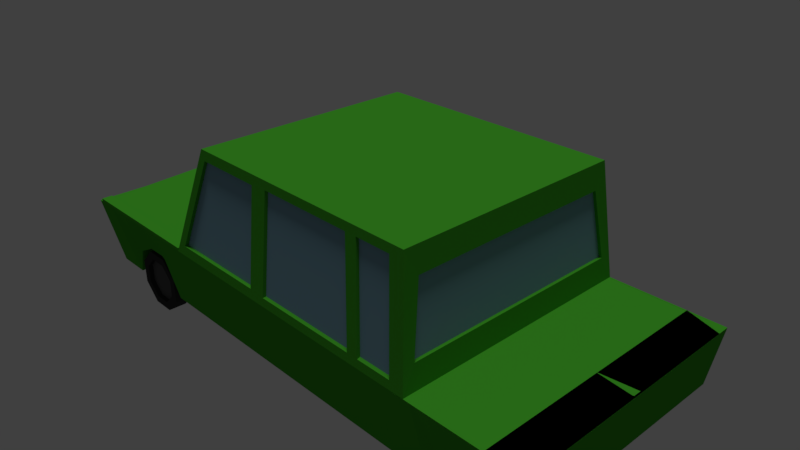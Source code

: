 # Source: greenobstaclecar.blend  (saved by Blender 2.79.0; exported with 4.5.12 LTS)
import bpy
from mathutils import Matrix  # noqa: F401  (used for matrix-valued properties, if any)

bpy.ops.wm.read_factory_settings(use_empty=True)
scene = bpy.context.scene
scene.name = 'Scene'

# ---- collections
col_collection_1 = bpy.data.collections.new('Collection 1'); scene.collection.children.link(col_collection_1)

# ---- materials (node trees are filled in below, after node groups)
mat_greengloss = bpy.data.materials.new('greengloss')
mat_greengloss.alpha_threshold = 0.0
mat_greengloss.diffuse_color = (0.05613, 0.3763, 0.02416, 1.0)
mat_greengloss.roughness = 0.5
mat_metal = bpy.data.materials.new('metal')
mat_metal.alpha_threshold = 0.0
mat_metal.diffuse_color = (0.09531, 0.09531, 0.09531, 1.0)
mat_metal.roughness = 0.5
mat_carwindowshader = bpy.data.materials.new('carwindowshader')
mat_carwindowshader.alpha_threshold = 0.0
mat_carwindowshader.diffuse_color = (0.2051, 0.3712, 0.4564, 1.0)
mat_carwindowshader.roughness = 0.5
mat_lights = bpy.data.materials.new('lights')
mat_lights.alpha_threshold = 0.0
mat_lights.diffuse_color = (0.42, 0.3649, 0.0, 1.0)
mat_lights.roughness = 0.5
mat_tire = bpy.data.materials.new('tire')
mat_tire.alpha_threshold = 0.0
mat_tire.diffuse_color = (0.04231, 0.04231, 0.04231, 1.0)
mat_tire.roughness = 0.5

# ---- material node trees
mat_greengloss.use_nodes = True; mat_greengloss.node_tree.nodes.clear()
_N = mat_greengloss.node_tree.nodes; _L = mat_greengloss.node_tree.links
n0 = _N.new('ShaderNodeOutputMaterial'); n0.name = 'Material Output'; n0.location = (300, 300)
n1 = _N.new('ShaderNodeBsdfDiffuse'); n1.name = 'Diffuse BSDF'; n1.location = (10, 300)
n1.inputs[0].default_value = (0.05686, 0.3757, 0.02367, 1.0)
_L.new(n1.outputs[0], n0.inputs[0])
n0.is_active_output = True
mat_metal.use_nodes = True; mat_metal.node_tree.nodes.clear()
_N = mat_metal.node_tree.nodes; _L = mat_metal.node_tree.links
n0 = _N.new('ShaderNodeOutputMaterial'); n0.name = 'Material Output'; n0.location = (300, 300)
n1 = _N.new('ShaderNodeBsdfDiffuse'); n1.name = 'Diffuse BSDF'; n1.location = (10, 300)
n1.inputs[0].default_value = (0.09463, 0.09463, 0.09463, 1.0)
_L.new(n1.outputs[0], n0.inputs[0])
n0.is_active_output = True
mat_carwindowshader.use_nodes = True; mat_carwindowshader.node_tree.nodes.clear()
_N = mat_carwindowshader.node_tree.nodes; _L = mat_carwindowshader.node_tree.links
n0 = _N.new('ShaderNodeOutputMaterial'); n0.name = 'Material Output'; n0.location = (300, 300)
n1 = _N.new('ShaderNodeBsdfDiffuse'); n1.name = 'Diffuse BSDF'; n1.location = (10, 300)
n1.inputs[0].default_value = (0.2041, 0.3706, 0.4575, 1.0)
_L.new(n1.outputs[0], n0.inputs[0])
n0.is_active_output = True
mat_lights.use_nodes = True; mat_lights.node_tree.nodes.clear()
_N = mat_lights.node_tree.nodes; _L = mat_lights.node_tree.links
n0 = _N.new('ShaderNodeOutputMaterial'); n0.name = 'Material Output'; n0.location = (300, 300)
n1 = _N.new('ShaderNodeBsdfDiffuse'); n1.name = 'Diffuse BSDF'; n1.location = (10, 300)
n1.inputs[0].default_value = (0.4179, 0.3663, 0.0, 1.0)
_L.new(n1.outputs[0], n0.inputs[0])
n0.is_active_output = True
mat_tire.use_nodes = True; mat_tire.node_tree.nodes.clear()
_N = mat_tire.node_tree.nodes; _L = mat_tire.node_tree.links
n0 = _N.new('ShaderNodeOutputMaterial'); n0.name = 'Material Output'; n0.location = (300, 300)
n1 = _N.new('ShaderNodeBsdfDiffuse'); n1.name = 'Diffuse BSDF'; n1.location = (10, 300)
n1.inputs[0].default_value = (0.04203, 0.04203, 0.04203, 1.0)
_L.new(n1.outputs[0], n0.inputs[0])
n0.is_active_output = True

# ---- world
world_world = bpy.data.worlds.new('World'); scene.world = world_world
world_world.color = (0.05088, 0.05088, 0.05088)
world_world.use_sun_shadow = False
world_world.sun_shadow_jitter_overblur = 0.0
world_world.cycles.sampling_method = 'MANUAL'

# ---- cameras
cam_camera = bpy.data.cameras.new('Camera')
cam_camera.clip_end = 100.0
cam_camera.lens = 35.0
cam_camera.sensor_width = 32.0
cam_camera.sensor_height = 18.0
cam_camera.ortho_scale = 7.314
cam_camera.dof.focus_distance = 0.0

# ---- lights
light_sun = bpy.data.lights.new('Sun', 'SUN')
light_sun.transmission_factor = 0.0
light_sun.angle = 0.1993
light_sun.energy = 1.0
light_sun.shadow_buffer_clip_start = 0.5
light_sun.shadow_soft_size = 0.1
light_sun.shadow_cascade_max_distance = 1000.0

# ---- meshes
me_cube_001 = bpy.data.meshes.new('Cube.001')
me_cube_001.from_pydata([(-1.0, -0.8774, -1.356), (-0.6644, -0.91, 2.044), (-1.0, 0.8774, -1.356), (-0.6644, 0.91, 2.044), (1.0, -0.8774, -1.356), (0.91, -0.91, 2.044), (1.0, 0.8774, -1.356), (0.91, 0.91, 2.044), (-1.0, 0.0, -1.356), (-1.0, -1.0, 0.0), (-0.6644, 0.0, 2.044), (-1.0, 1.0, 0.0), (0.0, 0.8774, -1.356), (0.0, 0.91, 2.044), (1.0, 1.0, 0.0), (1.0, 0.0, -1.356), (0.91, 0.0, 2.044), (1.0, -1.0, 0.0), (0.0, -0.8774, -1.356), (0.0, -0.91, 2.044), (0.0, 0.0, 2.044), (0.0, 0.0, -1.356), (0.0, -1.0, 0.0), (1.324, 1.0, 0.0), (0.0, 1.0, 0.0), (-1.0, 0.0, 0.0), (-2.157, 0.0, -1.356), (-2.157, -0.8774, -1.356), (-2.202, 1.0, 0.0), (-2.157, 0.8774, -1.356), (-2.202, -1.0, 0.0), (-2.202, 0.0, 0.0), (1.0, 1.0, 0.0), (1.0, 0.8774, -1.356), (1.0, 0.0, -1.356), (0.91, 0.0, 2.044), (0.91, -0.91, 2.044), (1.0, -1.0, 0.0), (1.0, -0.8774, -1.356), (0.91, 0.91, 2.044), (2.298, 1.0, 0.0), (1.324, 0.8774, -1.356), (1.324, 0.0, -1.356), (1.234, 0.0, 2.044), (1.234, -0.91, 2.044), (1.324, -1.0, 0.0), (1.324, -0.8774, -1.356), (1.234, 0.91, 2.044), (1.324, 0.0, 0.0), (2.265, 0.8774, -0.9174), (2.265, -2.538e-08, -0.9174), (2.298, -1.0, 0.0), (2.265, -0.8774, -0.9174), (2.012, 0.0, 0.0), (1.324, 0.0, 0.0), (1.324, -1.0, 0.0), (1.324, 1.0, 0.0), (2.012, 1.0, 0.0), (2.012, 0.0, 0.0), (2.012, -1.0, 0.0), (1.324, 0.0, 0.0), (1.324, -0.8995, 0.0), (1.324, 0.8995, 0.0), (2.298, 0.8995, 0.0), (2.298, 0.0, 0.0), (2.298, -0.8995, 0.0), (-1.0, 0.0, 0.09833), (-1.0, 0.9123, 0.0), (-1.0, -0.9123, 0.0), (-2.202, 0.0, 0.09833), (-2.202, 0.9123, 0.0), (-2.202, -0.9123, 0.0), (-2.202, -1.0, 0.05916), (-1.0, -1.0, 0.05916), (-1.0, 1.0, 0.05916), (-2.202, 1.0, 0.05916), (-2.202, -0.9123, 0.05916), (-1.0, -0.9123, 0.05916), (-1.0, 0.9123, 0.05916), (-2.202, 0.9123, 0.05916), (-2.193, 0.0, -1.356), (-2.193, -0.8774, -1.356), (-2.238, 1.0, 0.0), (-2.193, 0.8774, -1.356), (-2.238, -1.0, 0.0), (-2.238, 0.0, 0.0), (-2.193, 0.0, -1.244), (-2.193, -0.8348, -1.244), (-2.238, 0.9515, -0.1119), (-2.193, 0.8348, -1.244), (-2.238, -0.9515, -0.1119), (-2.238, 0.0, -0.1119), (-2.03, -1.0, 0.0), (-1.859, -1.0, 0.0), (-1.687, -1.0, 0.0), (-1.515, -1.0, 0.0), (-1.343, -1.0, 0.0), (-1.172, -1.0, 0.0), (-1.293, 0.0, -1.356), (-1.343, 0.0, -0.8785), (-1.515, 0.0, -0.6762), (-1.687, 0.0, -0.6762), (-1.859, 0.0, -0.8785), (-1.909, 0.0, -1.356), (-1.909, 0.8774, -1.356), (-1.859, 0.8774, -0.8785), (-1.687, 0.8774, -0.6762), (-1.515, 0.8774, -0.6762), (-1.343, 0.8774, -0.8785), (-1.293, 0.8774, -1.356), (-1.909, -0.8774, -1.356), (-1.859, -0.8774, -0.8785), (-1.687, -0.8774, -0.6762), (-1.515, -0.8774, -0.6762), (-1.343, -0.8774, -0.8785), (-1.293, -0.8774, -1.356), (-1.172, 1.0, 0.0), (-1.343, 1.0, 0.0), (-1.515, 1.0, 0.0), (-1.687, 1.0, 0.0), (-1.859, 1.0, 0.0), (-2.03, 1.0, 0.0), (-2.03, -0.9123, 0.0), (-1.859, -0.9123, 0.0), (-1.687, -0.9123, 0.0), (-1.515, -0.9123, 0.0), (-1.343, -0.9123, 0.0), (-1.172, -0.9123, 0.0), (-1.172, 0.9123, 0.0), (-1.343, 0.9123, 0.0), (-1.515, 0.9123, 0.0), (-1.687, 0.9123, 0.0), (-1.859, 0.9123, 0.0), (-2.03, 0.9123, 0.0), (-2.03, -1.0, 0.05916), (-1.859, -1.0, 0.05916), (-1.687, -1.0, 0.05916), (-1.515, -1.0, 0.05916), (-1.343, -1.0, 0.05916), (-1.172, -1.0, 0.05916), (-1.172, 1.0, 0.05916), (-1.343, 1.0, 0.05916), (-1.515, 1.0, 0.05916), (-1.687, 1.0, 0.05916), (-1.859, 1.0, 0.05916), (-2.03, 1.0, 0.05916), (-2.03, -0.9123, 0.05916), (-1.859, -0.9123, 0.05916), (-1.687, -0.9123, 0.05916), (-1.515, -0.9123, 0.05916), (-1.343, -0.9123, 0.05916), (-1.172, -0.9123, 0.05916), (-1.172, 0.9123, 0.05916), (-1.343, 0.9123, 0.05916), (-1.515, 0.9123, 0.05916), (-1.687, 0.9123, 0.05916), (-1.859, 0.9123, 0.05916), (-2.03, 0.9123, 0.05916), (-2.193, 0.0, -1.244), (-2.193, -0.8348, -1.244), (-2.238, 0.9515, -0.1119), (-2.193, 0.8348, -1.244), (-2.238, -0.9515, -0.1119), (-2.238, 0.0, -0.1119), (-2.197, 0.0, -1.159), (-2.197, -0.7099, -1.159), (-2.235, 0.8091, -0.1966), (-2.197, 0.7099, -1.159), (-2.235, -0.8091, -0.1966), (-2.235, 0.0, -0.1966), (-2.216, 2.921e-14, -1.163), (-2.216, -0.7099, -1.163), (-2.254, 0.8091, -0.2008), (-2.216, 0.7099, -1.163), (-2.254, -0.8091, -0.2008), (-2.254, 2.921e-14, -0.2008), (-0.9826, -0.8721, 0.06518), (-0.6899, -0.7936, 1.848), (-0.6899, 4.39e-09, 1.848), (-0.6899, 0.7936, 1.848), (-0.9826, 0.8721, 0.06518), (-0.9826, 4.39e-09, 0.06518), (-0.07074, 0.9923, 0.1738), (-0.07073, -0.9923, 0.1737), (-0.07074, 0.9176, 1.871), (-0.9007, 0.9923, 0.1738), (-0.6222, 0.9176, 1.871), (-0.07073, -0.9176, 1.871), (-0.6222, -0.9176, 1.871), (-0.9008, -0.9923, 0.1737), (-0.6644, -0.91, 2.044), (-0.6644, 0.91, 2.044), (-1.0, -1.0, 0.0), (0.0, -1.0, 0.0), (0.0, -0.91, 2.044), (-1.0, 1.0, 0.0), (0.0, 1.0, 0.0), (0.0, 0.91, 2.044), (0.0, 1.0, 0.0), (0.0, -1.0, 0.0), (0.0, 0.91, 2.044), (-1.0, 1.0, 0.0), (-0.6644, 0.91, 2.044), (0.0, -0.91, 2.044), (-0.6644, -0.91, 2.044), (-1.0, -1.0, 0.0), (-0.9008, -0.964, 0.1737), (-0.6222, -0.8914, 1.871), (-0.07073, -0.8914, 1.871), (-0.6222, 0.8914, 1.871), (-0.9007, 0.964, 0.1738), (-0.07074, 0.8914, 1.871), (-0.07073, -0.964, 0.1737), (-0.07074, 0.964, 0.1738), (0.8467, -0.9165, 1.895), (0.9236, -0.9934, 0.1494), (0.0698, -0.9165, 1.895), (0.0698, -0.9934, 0.1494), (0.07167, 0.9167, 1.891), (0.845, 0.9167, 1.891), (0.9216, 0.9932, 0.1534), (0.07167, 0.9932, 0.1534), (0.8388, -0.8968, 1.876), (0.914, -0.972, 0.1683), (0.07859, -0.8968, 1.876), (0.07859, -0.972, 0.1683), (0.08043, 0.8969, 1.872), (0.8371, 0.8969, 1.872), (0.912, 0.9718, 0.1722), (0.08043, 0.9718, 0.1722), (-0.9826, -0.8721, 0.06518), (-0.6899, -0.7936, 1.848), (-0.6899, 4.39e-09, 1.848), (-0.6899, 0.7936, 1.848), (-0.9826, 0.8721, 0.06518), (-0.9826, 4.39e-09, 0.06518), (-0.9544, -0.8721, 0.04023), (-0.6617, -0.7936, 1.823), (-0.6617, 4.389e-09, 1.823), (-0.6617, 0.7936, 1.823), (-0.9544, 0.8721, 0.04023), (-0.9544, 4.389e-09, 0.04023), (0.9394, 0.9164, 1.899), (1.017, 0.9936, 0.1455), (1.295, 0.9936, 0.1455), (1.218, 0.9164, 1.899), (0.9399, -0.9165, 1.897), (1.017, -0.9935, 0.1479), (1.217, -0.9165, 1.897), (1.294, -0.9935, 0.1479), (0.9434, 0.8959, 1.879), (1.019, 0.9714, 0.1651), (1.291, 0.9714, 0.1651), (1.215, 0.8959, 1.879), (0.9439, -0.896, 1.877), (1.019, -0.9713, 0.1675), (1.215, -0.896, 1.877), (1.29, -0.9713, 0.1675), (1.323, 0.0, 2.044), (1.323, -0.91, 2.044), (1.323, 0.91, 2.044), (1.413, 1.0, 0.0), (1.413, -1.0, 0.0), (1.413, 0.0, 0.0), (1.341, -2.386e-10, 1.614), (1.341, -0.8124, 1.614), (1.341, 0.8124, 1.614), (1.395, 0.8928, 0.4308), (1.395, -0.8928, 0.4308), (1.395, 2.386e-10, 0.4308), (1.318, -2.386e-10, 1.614), (1.318, -0.8124, 1.614), (1.318, 0.8124, 1.614), (1.372, 0.8928, 0.4308), (1.372, -0.8928, 0.4308), (1.372, 2.386e-10, 0.4308), (-2.269, -0.8373, -0.09162), (-2.229, -0.8373, -0.09162), (-2.229, 0.9513, -0.1902), (-2.269, 0.9513, -0.1902), (-2.229, 0.9056, -0.04432), (-2.269, 0.9056, -0.04432), (-2.229, 0.8317, -0.1001), (-2.269, 0.8317, -0.1001), (-2.229, 0.8317, -0.2804), (-2.269, 0.8317, -0.2804), (-2.229, 0.9056, -0.3362), (-2.269, 0.9056, -0.3362), (-2.229, -0.9127, -0.04798), (-2.269, -0.9127, -0.04798), (-2.229, -0.9539, -0.201), (-2.269, -0.9539, -0.201), (-2.229, -0.9039, -0.3391), (-2.269, -0.9039, -0.3391), (-2.229, -0.8319, -0.2716), (-2.269, -0.8319, -0.2716), (2.159, 1.0, 0.0), (2.02, 1.0, 0.0), (1.881, 1.0, 0.0), (1.742, 1.0, 0.0), (1.603, 1.0, 0.0), (1.463, 1.0, 0.0), (2.116, 0.8774, -1.356), (2.043, 0.8774, -0.87), (1.881, 0.8774, -0.6508), (1.742, 0.8774, -0.6508), (1.579, 0.8774, -0.87), (1.506, 0.8774, -1.356), (1.506, 0.0, -1.356), (1.579, 0.0, -0.87), (1.742, 0.0, -0.6508), (1.881, 0.0, -0.6508), (2.043, 0.0, -0.87), (2.116, 0.0, -1.356), (2.116, -0.8774, -1.356), (2.043, -0.8774, -0.87), (1.881, -0.8774, -0.6508), (1.742, -0.8774, -0.6508), (1.579, -0.8774, -0.87), (1.506, -0.8774, -1.356), (2.159, -1.0, 0.0), (2.02, -1.0, 0.0), (1.881, -1.0, 0.0), (1.742, -1.0, 0.0), (1.603, -1.0, 0.0), (1.463, -1.0, 0.0), (1.422, 1.0, 0.0), (1.521, 1.0, 0.0), (1.619, 1.0, 0.0), (1.717, 1.0, 0.0), (1.815, 1.0, 0.0), (1.913, 1.0, 0.0), (1.913, -1.0, 0.0), (1.815, -1.0, 0.0), (1.717, -1.0, 0.0), (1.619, -1.0, 0.0), (1.521, -1.0, 0.0), (1.422, -1.0, 0.0), (1.463, 0.8995, 0.0), (1.603, 0.8995, 0.0), (1.742, 0.8995, 0.0), (1.881, 0.8995, 0.0), (2.02, 0.8995, 0.0), (2.159, 0.8995, 0.0), (2.159, -0.8995, 0.0), (2.02, -0.8995, 0.0), (1.881, -0.8995, 0.0), (1.742, -0.8995, 0.0), (1.603, -0.8995, 0.0), (1.463, -0.8995, 0.0), (-1.509, -0.7313, -0.7496), (-1.509, -0.8818, -0.7496), (-1.371, -0.7313, -1.071), (-1.371, -0.8818, -1.071), (-1.371, -0.7313, -1.525), (-1.371, -0.8818, -1.525), (-1.509, -0.7313, -1.846), (-1.509, -0.8818, -1.846), (-1.705, -0.7313, -1.845), (-1.705, -0.8818, -1.845), (-1.843, -0.7313, -1.524), (-1.843, -0.8818, -1.524), (-1.843, -0.7313, -1.07), (-1.843, -0.8818, -1.07), (-1.704, -0.7313, -0.7491), (-1.704, -0.8818, -0.7491), (-1.434, -0.8818, -1.132), (-1.535, -0.8818, -0.8969), (-1.434, -0.8818, -1.464), (-1.536, -0.8818, -1.698), (-1.678, -0.8818, -1.698), (-1.779, -0.8818, -1.463), (-1.779, -0.8818, -1.131), (-1.678, -0.8818, -0.8966), (-1.434, -0.8818, -1.132), (-1.535, -0.8818, -0.8969), (-1.434, -0.8818, -1.464), (-1.536, -0.8818, -1.698), (-1.678, -0.8818, -1.698), (-1.779, -0.8818, -1.463), (-1.779, -0.8818, -1.131), (-1.678, -0.8818, -0.8966), (-1.434, -0.8436, -1.132), (-1.535, -0.8436, -0.8969), (-1.434, -0.8436, -1.464), (-1.536, -0.8436, -1.698), (-1.678, -0.8436, -1.698), (-1.779, -0.8436, -1.463), (-1.779, -0.8436, -1.131), (-1.678, -0.8436, -0.8966), (1.914, -0.7313, -0.7496), (1.914, -0.8818, -0.7496), (2.053, -0.7313, -1.071), (2.053, -0.8818, -1.071), (2.052, -0.7313, -1.525), (2.052, -0.8818, -1.525), (1.914, -0.7313, -1.846), (1.914, -0.8818, -1.846), (1.718, -0.7313, -1.845), (1.718, -0.8818, -1.845), (1.58, -0.7313, -1.524), (1.58, -0.8818, -1.524), (1.58, -0.7313, -1.07), (1.58, -0.8818, -1.07), (1.719, -0.7313, -0.7491), (1.719, -0.8818, -0.7491), (1.989, -0.8818, -1.132), (1.888, -0.8818, -0.8969), (1.989, -0.8818, -1.464), (1.888, -0.8818, -1.698), (1.745, -0.8818, -1.698), (1.644, -0.8818, -1.463), (1.644, -0.8818, -1.131), (1.745, -0.8818, -0.8966), (1.989, -0.8818, -1.132), (1.888, -0.8818, -0.8969), (1.989, -0.8818, -1.464), (1.888, -0.8818, -1.698), (1.745, -0.8818, -1.698), (1.644, -0.8818, -1.463), (1.644, -0.8818, -1.131), (1.745, -0.8818, -0.8966), (1.989, -0.8436, -1.132), (1.888, -0.8436, -0.8969), (1.989, -0.8436, -1.464), (1.888, -0.8436, -1.698), (1.745, -0.8436, -1.698), (1.644, -0.8436, -1.463), (1.644, -0.8436, -1.131), (1.745, -0.8436, -0.8966), (-1.523, 0.8321, -0.8966), (-1.422, 0.8321, -1.131), (-1.421, 0.8321, -1.463), (-1.522, 0.8321, -1.698), (-1.665, 0.8321, -1.698), (-1.767, 0.8321, -1.464), (-1.666, 0.8321, -0.8969), (-1.767, 0.8321, -1.132), (-1.523, 0.8704, -0.8966), (-1.422, 0.8704, -1.131), (-1.421, 0.8704, -1.463), (-1.522, 0.8704, -1.698), (-1.665, 0.8704, -1.698), (-1.767, 0.8704, -1.464), (-1.666, 0.8704, -0.8969), (-1.767, 0.8704, -1.132), (-1.523, 0.8704, -0.8966), (-1.422, 0.8704, -1.131), (-1.421, 0.8704, -1.463), (-1.522, 0.8704, -1.698), (-1.665, 0.8704, -1.698), (-1.767, 0.8704, -1.464), (-1.666, 0.8704, -0.8969), (-1.767, 0.8704, -1.132), (-1.497, 0.8704, -0.7491), (-1.497, 0.7198, -0.7491), (-1.358, 0.8704, -1.07), (-1.358, 0.7198, -1.07), (-1.358, 0.8704, -1.524), (-1.358, 0.7198, -1.524), (-1.496, 0.8704, -1.845), (-1.496, 0.7198, -1.845), (-1.692, 0.8704, -1.846), (-1.692, 0.7198, -1.846), (-1.83, 0.8704, -1.525), (-1.83, 0.7198, -1.525), (-1.83, 0.8704, -1.071), (-1.83, 0.7198, -1.071), (-1.692, 0.8704, -0.7496), (-1.692, 0.7198, -0.7496), (1.718, 0.7198, -0.7496), (1.718, 0.8704, -0.7496), (1.58, 0.7198, -1.071), (1.58, 0.8704, -1.071), (1.58, 0.7198, -1.525), (1.58, 0.8704, -1.525), (1.719, 0.7198, -1.846), (1.719, 0.8704, -1.846), (1.914, 0.7198, -1.845), (1.914, 0.8704, -1.845), (2.053, 0.7198, -1.524), (2.053, 0.8704, -1.524), (2.052, 0.7198, -1.07), (2.052, 0.8704, -1.07), (1.914, 0.7198, -0.7491), (1.914, 0.8704, -0.7491), (1.644, 0.8704, -1.132), (1.745, 0.8704, -0.8969), (1.644, 0.8704, -1.464), (1.745, 0.8704, -1.698), (1.888, 0.8704, -1.698), (1.989, 0.8704, -1.463), (1.989, 0.8704, -1.131), (1.888, 0.8704, -0.8966), (1.644, 0.8704, -1.132), (1.745, 0.8704, -0.8969), (1.644, 0.8704, -1.464), (1.745, 0.8704, -1.698), (1.888, 0.8704, -1.698), (1.989, 0.8704, -1.463), (1.989, 0.8704, -1.131), (1.888, 0.8704, -0.8966), (1.644, 0.8321, -1.132), (1.745, 0.8321, -0.8969), (1.644, 0.8321, -1.464), (1.745, 0.8321, -1.698), (1.888, 0.8321, -1.698), (1.989, 0.8321, -1.463), (1.989, 0.8321, -1.131), (1.888, 0.8321, -0.8966), (-1.0, -0.8686, -1.346), (-0.6558, -0.9101, 2.035), (-1.0, 0.8686, -1.346), (-0.6558, 0.9101, 2.035), (1.0, -0.8686, -1.346), (0.91, -0.9009, 2.035), (1.0, 0.8686, -1.346), (0.91, 0.9009, 2.035), (-1.0, 0.0, -1.343), (-1.0, -0.987, 0.000248), (-0.6558, 0.0, 2.035), (-1.0, 0.987, 0.000248), (0.0, 0.8686, -1.346), (0.0, 0.9043, 2.033), (1.0, 0.987, 0.0003122), (1.0, 0.0, -1.343), (0.91, 0.0, 2.031), (1.0, -0.987, 0.0003122), (0.0, -0.8686, -1.346), (0.0, -0.9043, 2.033), (0.0, 0.0, 2.031), (0.0, 0.0, -1.343), (0.0, -0.987, 0.0005907), (1.324, 0.9875, 0.003432), (0.0, 0.987, 0.0005907), (-1.002, 0.0, -0.01289), (-2.157, 0.0, -1.343), (-2.157, -0.8686, -1.346), (-2.198, 0.988, -0.003042), (-2.157, 0.8686, -1.346), (-2.198, -0.988, -0.003042), (-2.193, 0.0, -0.009192), (1.0, 0.987, 0.0002876), (1.0, 0.8686, -1.346), (1.0, 0.0, -1.343), (0.91, 0.0, 2.031), (0.91, -0.9011, 2.035), (1.0, -0.987, 0.0002876), (1.0, -0.8686, -1.346), (0.91, 0.9011, 2.035), (2.29, 0.9926, -0.006645), (1.324, 0.8686, -1.346), (1.324, 0.0, -1.343), (1.234, 0.0, 2.031), (1.234, -0.901, 2.035), (1.324, -0.9875, 0.003432), (1.324, -0.8686, -1.346), (1.234, 0.901, 2.035), (1.324, 0.0, 0.013), (2.255, 0.8697, -0.915), (2.252, -2.538e-08, -0.9151), (2.29, -0.9926, -0.006644), (2.255, -0.8697, -0.915), (2.012, 0.0, -0.013), (1.311, 0.0, 0.0), (1.324, -1.0, -0.013), (1.324, 1.0, -0.013), (2.012, 1.0, -0.013), (1.999, 0.0, 0.0), (2.012, -1.0, -0.013), (1.324, 0.0, -0.013), (1.324, -0.8995, -0.013), (1.324, 0.8995, -0.013), (2.298, 0.8995, -0.013), (2.285, 0.0, 0.0004697), (2.298, -0.8995, -0.013), (-1.013, 0.0, 0.1002), (-1.012, 0.9173, 0.0001484), (-1.012, -0.9173, 0.0001484), (-2.189, 0.0, 0.1002), (-2.19, 0.9173, 0.0001484), (-2.19, -0.9173, 0.0001484), (-2.195, -0.9925, 0.05165), (-1.008, -0.9925, 0.05165), (-1.008, 0.9925, 0.05165), (-2.195, 0.9925, 0.05165), (-2.195, -0.9198, 0.05165), (-1.008, -0.9198, 0.05165), (-1.008, 0.9198, 0.05165), (-2.195, 0.9198, 0.05165), (-2.184, 0.0, -1.347), (-2.186, -0.8702, -1.348), (-2.231, 0.9922, -0.00721), (-2.186, 0.8702, -1.348), (-2.231, -0.9922, -0.00721), (-2.229, 0.0, -0.009192), (-2.18, 0.0, -1.244), (-2.18, -0.8348, -1.244), (-2.225, 0.9515, -0.1116), (-2.18, 0.8348, -1.244), (-2.225, -0.9515, -0.1116), (-2.225, 0.0, -0.1119), (-2.031, -0.987, 0.0006058), (-1.86, -0.9871, 0.0008201), (-1.687, -0.987, 0.001089), (-1.515, -0.987, 0.001089), (-1.342, -0.9871, 0.0008201), (-1.171, -0.987, 0.0006058), (-1.284, 0.0, -1.346), (-1.332, 0.0, -0.8734), (-1.51, 0.0, -0.6644), (-1.692, 0.0, -0.6644), (-1.871, 0.0, -0.8734), (-1.918, 0.0, -1.346), (-1.916, 0.8701, -1.348), (-1.867, 0.8684, -0.8746), (-1.69, 0.8677, -0.6682), (-1.512, 0.8677, -0.6682), (-1.335, 0.8684, -0.8746), (-1.286, 0.8701, -1.348), (-1.916, -0.8701, -1.348), (-1.867, -0.8684, -0.8746), (-1.69, -0.8677, -0.6682), (-1.512, -0.8677, -0.6682), (-1.335, -0.8684, -0.8746), (-1.286, -0.8701, -1.348), (-1.171, 0.987, 0.0006058), (-1.342, 0.9871, 0.0008201), (-1.515, 0.987, 0.001089), (-1.687, 0.987, 0.001089), (-1.86, 0.9871, 0.0008201), (-2.031, 0.987, 0.0006058), (-2.032, -0.9252, 0.0001575), (-1.859, -0.9253, -6.745e-05), (-1.687, -0.9253, -6.745e-05), (-1.515, -0.9253, -6.745e-05), (-1.343, -0.9253, -6.745e-05), (-1.17, -0.9252, 0.0001575), (-1.17, 0.9252, 0.0001575), (-1.343, 0.9253, -6.745e-05), (-1.515, 0.9253, -6.745e-05), (-1.687, 0.9253, -6.745e-05), (-1.859, 0.9253, -6.745e-05), (-2.032, 0.9252, 0.0001575), (-2.03, -0.9908, 0.04997), (-1.859, -0.9908, 0.04997), (-1.687, -0.9908, 0.04997), (-1.515, -0.9908, 0.04997), (-1.343, -0.9908, 0.04997), (-1.172, -0.9908, 0.04997), (-1.172, 0.9908, 0.04997), (-1.343, 0.9908, 0.04997), (-1.515, 0.9908, 0.04997), (-1.687, 0.9908, 0.04997), (-1.859, 0.9908, 0.04997), (-2.03, 0.9908, 0.04997), (-2.03, -0.9215, 0.04997), (-1.859, -0.9215, 0.04997), (-1.687, -0.9215, 0.04997), (-1.515, -0.9215, 0.04997), (-1.343, -0.9215, 0.04997), (-1.172, -0.9215, 0.04997), (-1.172, 0.9215, 0.04997), (-1.343, 0.9215, 0.04997), (-1.515, 0.9215, 0.04997), (-1.687, 0.9215, 0.04997), (-1.859, 0.9215, 0.04997), (-2.03, 0.9215, 0.04997), (-2.18, 0.0, -1.243), (-2.18, -0.8348, -1.243), (-2.225, 0.9515, -0.1114), (-2.18, 0.8348, -1.243), (-2.225, -0.9515, -0.1114), (-2.225, 0.0, -0.1114), (-2.189, 0.0, -1.149), (-2.186, -0.7054, -1.154), (-2.223, 0.8058, -0.1995), (-2.186, 0.7054, -1.154), (-2.223, -0.8058, -0.1995), (-2.225, 0.0, -0.2046), (-2.208, 2.921e-14, -1.153), (-2.21, -0.7029, -1.155), (-2.246, 0.801, -0.2068), (-2.21, 0.7029, -1.155), (-2.246, -0.801, -0.2068), (-2.244, 2.921e-14, -0.2087), (-0.9699, -0.8724, 0.06239), (-0.6771, -0.794, 1.846), (-0.677, 4.39e-09, 1.846), (-0.6771, 0.794, 1.846), (-0.9699, 0.8724, 0.06239), (-0.97, 4.39e-09, 0.06183), (-0.06696, 0.9807, 0.1694), (-0.06695, -0.9807, 0.1694), (-0.06667, 0.9058, 1.874), (-0.9044, 0.9805, 0.17), (-0.6263, 0.906, 1.875), (-0.06666, -0.9058, 1.874), (-0.6263, -0.906, 1.875), (-0.9044, -0.9805, 0.17), (-0.6644, -0.897, 2.044), (-0.6644, 0.897, 2.044), (-1.0, -0.987, -0.0005717), (0.0, -0.987, -0.0005717), (0.0, -0.897, 2.044), (-1.0, 0.987, -0.0005717), (0.0, 0.987, -0.0005717), (0.0, 0.897, 2.044), (0.0, 0.987, 0.0), (0.0, -0.987, 0.0), (0.0, 0.9047, 2.033), (-0.9908, 0.9908, 0.0), (-0.6607, 0.9049, 2.033), (0.0, -0.9047, 2.033), (-0.6607, -0.9049, 2.033), (-0.9908, -0.9908, 0.0), (-0.9089, -0.9568, 0.1667), (-0.629, -0.8836, 1.879), (-0.06325, -0.8837, 1.878), (-0.629, 0.8836, 1.879), (-0.9089, 0.9568, 0.1667), (-0.06326, 0.8837, 1.878), (-0.06319, -0.9567, 0.1661), (-0.0632, 0.9567, 0.1661), (0.8485, -0.9038, 1.897), (0.9253, -0.9808, 0.147), (0.06802, -0.9038, 1.896), (0.06812, -0.9808, 0.1469), (0.06989, 0.9039, 1.892), (0.8469, 0.904, 1.893), (0.9232, 0.9806, 0.151), (0.06999, 0.9806, 0.1509), (0.8447, -0.8859, 1.88), (0.9201, -0.9613, 0.1641), (0.07257, -0.8858, 1.88), (0.07253, -0.9613, 0.1639), (0.0744, 0.886, 1.876), (0.8431, 0.886, 1.876), (0.9181, 0.9611, 0.168), (0.07436, 0.9612, 0.1678), (-0.9874, -0.8828, 0.05967), (-0.6826, -0.8004, 1.856), (-0.6813, 4.39e-09, 1.858), (-0.6826, 0.8004, 1.856), (-0.9874, 0.8828, 0.05967), (-0.9912, 4.39e-09, 0.05545), (-0.9507, -0.8795, 0.03014), (-0.6519, -0.8013, 1.827), (-0.6495, 4.389e-09, 1.828), (-0.6519, 0.8013, 1.827), (-0.9507, 0.8795, 0.03014), (-0.95, 4.389e-09, 0.02798), (0.9376, 0.9036, 1.901), (1.015, 0.9811, 0.1425), (1.297, 0.981, 0.1428), (1.219, 0.9037, 1.901), (0.9381, -0.9037, 1.898), (1.015, -0.981, 0.1449), (1.219, -0.9038, 1.899), (1.296, -0.9809, 0.1452), (0.9359, 0.8858, 1.883), (1.012, 0.9616, 0.1606), (1.298, 0.9616, 0.161), (1.223, 0.8859, 1.883), (0.9364, -0.8859, 1.88), (1.012, -0.9615, 0.1629), (1.222, -0.886, 1.881), (1.298, -0.9615, 0.1633), (1.314, 0.0, 2.035), (1.316, -0.9026, 2.037), (1.316, 0.9026, 2.037), (1.405, 0.9924, 0.007212), (1.405, -0.9924, 0.007212), (1.404, 0.0, 0.008995), (1.332, -2.386e-10, 1.623), (1.329, -0.8165, 1.617), (1.329, 0.8165, 1.617), (1.383, 0.8966, 0.4267), (1.383, -0.8966, 0.4267), (1.386, 2.386e-10, 0.4214), (1.309, -2.386e-10, 1.623), (1.31, -0.8196, 1.621), (1.31, 0.8196, 1.621), (1.364, 0.9006, 0.4234), (1.364, -0.9006, 0.4234), (1.363, 2.386e-10, 0.4214), (-2.261, -0.8461, -0.09689), (-2.237, -0.8461, -0.09689), (-2.238, 0.9414, -0.1902), (-2.26, 0.9414, -0.1902), (-2.237, 0.9023, -0.05456), (-2.261, 0.9023, -0.05456), (-2.237, 0.8408, -0.1046), (-2.261, 0.8408, -0.1046), (-2.237, 0.8408, -0.2759), (-2.261, 0.8408, -0.2759), (-2.237, 0.9023, -0.3259), (-2.261, 0.9023, -0.3259), (-2.237, -0.9086, -0.05789), (-2.261, -0.9086, -0.05789), (-2.238, -0.944, -0.2005), (-2.26, -0.944, -0.2005), (-2.237, -0.9014, -0.3287), (-2.262, -0.9014, -0.3287), (-2.238, -0.8413, -0.2677), (-2.261, -0.8413, -0.2677), (2.159, 0.9871, 0.001432), (2.022, 0.9873, 0.001726), (1.882, 0.9872, 0.002246), (1.741, 0.9872, 0.002246), (1.6, 0.9873, 0.001726), (1.462, 0.9872, 0.00127), (2.117, 0.8705, -1.345), (2.052, 0.8688, -0.8661), (1.885, 0.8677, -0.643), (1.738, 0.8677, -0.643), (1.57, 0.8688, -0.8661), (1.499, 0.8701, -1.348), (1.498, 0.0, -1.346), (1.567, 0.0, -0.8651), (1.736, 0.0, -0.6392), (1.887, 0.0, -0.6392), (2.055, 0.0, -0.8651), (2.117, 0.0, -1.343), (2.117, -0.8705, -1.345), (2.052, -0.8688, -0.8661), (1.885, -0.8677, -0.643), (1.738, -0.8677, -0.643), (1.57, -0.8688, -0.8661), (1.499, -0.8701, -1.348), (2.159, -0.9871, 0.001432), (2.022, -0.9873, 0.001726), (1.882, -0.9872, 0.002246), (1.741, -0.9872, 0.002246), (1.6, -0.9873, 0.001726), (1.462, -0.9872, 0.00127), (1.422, 1.0, -0.013), (1.521, 1.0, -0.013), (1.619, 1.0, -0.013), (1.717, 1.0, -0.013), (1.815, 1.0, -0.013), (1.913, 1.0, -0.013), (1.913, -1.0, -0.013), (1.815, -1.0, -0.013), (1.717, -1.0, -0.013), (1.619, -1.0, -0.013), (1.521, -1.0, -0.013), (1.422, -1.0, -0.013), (1.463, 0.8995, -0.013), (1.603, 0.8995, -0.013), (1.742, 0.8995, -0.013), (1.881, 0.8995, -0.013), (2.02, 0.8995, -0.013), (2.159, 0.8995, -0.013), (2.159, -0.8995, -0.013), (2.02, -0.8995, -0.013), (1.881, -0.8995, -0.013), (1.742, -0.8995, -0.013), (1.603, -0.8995, -0.013), (1.463, -0.8995, -0.013), (-1.514, -0.7391, -0.7582), (-1.514, -0.874, -0.7582), (-1.38, -0.74, -1.073), (-1.38, -0.8732, -1.073), (-1.38, -0.74, -1.523), (-1.38, -0.8732, -1.523), (-1.515, -0.7391, -1.837), (-1.515, -0.874, -1.837), (-1.699, -0.7391, -1.836), (-1.699, -0.874, -1.836), (-1.833, -0.74, -1.522), (-1.833, -0.8732, -1.522), (-1.833, -0.74, -1.072), (-1.833, -0.8732, -1.072), (-1.699, -0.7391, -0.7578), (-1.699, -0.874, -0.7578), (-1.434, -0.8688, -1.132), (-1.535, -0.8688, -0.8969), (-1.434, -0.8688, -1.464), (-1.536, -0.8688, -1.698), (-1.678, -0.8688, -1.698), (-1.779, -0.8688, -1.463), (-1.779, -0.8688, -1.131), (-1.678, -0.8688, -0.8966), (-1.421, -0.8818, -1.129), (-1.528, -0.8818, -0.8861), (-1.422, -0.8818, -1.466), (-1.528, -0.8818, -1.709), (-1.686, -0.8818, -1.709), (-1.792, -0.8818, -1.465), (-1.792, -0.8818, -1.128), (-1.685, -0.8818, -0.8857), (-1.425, -0.8349, -1.13), (-1.529, -0.8357, -0.8883), (-1.425, -0.8349, -1.466), (-1.53, -0.8357, -1.707), (-1.684, -0.8357, -1.706), (-1.789, -0.8349, -1.465), (-1.789, -0.8349, -1.129), (-1.684, -0.8357, -0.8879), (1.909, -0.7391, -0.7582), (1.909, -0.874, -0.7582), (2.043, -0.74, -1.073), (2.043, -0.8732, -1.073), (2.043, -0.74, -1.523), (2.043, -0.8732, -1.523), (1.908, -0.7391, -1.837), (1.908, -0.874, -1.837), (1.724, -0.7391, -1.836), (1.724, -0.874, -1.836), (1.59, -0.74, -1.522), (1.59, -0.8732, -1.522), (1.59, -0.74, -1.072), (1.59, -0.8732, -1.072), (1.725, -0.7391, -0.7578), (1.725, -0.874, -0.7578), (1.989, -0.8688, -1.132), (1.888, -0.8688, -0.8969), (1.989, -0.8688, -1.464), (1.888, -0.8688, -1.698), (1.745, -0.8688, -1.698), (1.644, -0.8688, -1.463), (1.644, -0.8688, -1.131), (1.745, -0.8688, -0.8966), (2.002, -0.8818, -1.129), (1.895, -0.8818, -0.8861), (2.002, -0.8818, -1.466), (1.895, -0.8818, -1.709), (1.738, -0.8818, -1.709), (1.631, -0.8818, -1.465), (1.631, -0.8818, -1.128), (1.738, -0.8818, -0.8857), (1.999, -0.8349, -1.13), (1.894, -0.8357, -0.8883), (1.998, -0.8349, -1.466), (1.893, -0.8357, -1.707), (1.739, -0.8357, -1.706), (1.634, -0.8349, -1.465), (1.634, -0.8349, -1.129), (1.739, -0.8357, -0.8879), (-1.517, 0.8242, -0.8879), (-1.412, 0.8234, -1.129), (-1.412, 0.8234, -1.465), (-1.517, 0.8242, -1.706), (-1.671, 0.8242, -1.707), (-1.776, 0.8234, -1.466), (-1.672, 0.8242, -0.8883), (-1.776, 0.8234, -1.13), (-1.516, 0.8704, -0.8857), (-1.409, 0.8704, -1.128), (-1.409, 0.8704, -1.465), (-1.515, 0.8704, -1.709), (-1.673, 0.8704, -1.709), (-1.779, 0.8704, -1.466), (-1.673, 0.8704, -0.8861), (-1.779, 0.8704, -1.129), (-1.523, 0.8574, -0.8966), (-1.422, 0.8574, -1.131), (-1.421, 0.8574, -1.463), (-1.522, 0.8574, -1.698), (-1.665, 0.8574, -1.698), (-1.767, 0.8574, -1.464), (-1.666, 0.8574, -0.8969), (-1.767, 0.8574, -1.132), (-1.502, 0.8625, -0.7578), (-1.502, 0.7277, -0.7578), (-1.368, 0.8617, -1.072), (-1.368, 0.7285, -1.072), (-1.367, 0.8617, -1.522), (-1.367, 0.7285, -1.522), (-1.502, 0.8625, -1.836), (-1.502, 0.7277, -1.836), (-1.686, 0.8625, -1.837), (-1.686, 0.7277, -1.837), (-1.821, 0.8617, -1.523), (-1.821, 0.7285, -1.523), (-1.821, 0.8617, -1.073), (-1.821, 0.7285, -1.073), (-1.686, 0.8625, -0.7582), (-1.686, 0.7277, -0.7582), (1.724, 0.7277, -0.7582), (1.724, 0.8625, -0.7582), (1.59, 0.7285, -1.073), (1.59, 0.8617, -1.073), (1.59, 0.7285, -1.523), (1.59, 0.8617, -1.523), (1.725, 0.7277, -1.837), (1.725, 0.8625, -1.837), (1.909, 0.7277, -1.836), (1.909, 0.8625, -1.836), (2.043, 0.7285, -1.522), (2.043, 0.8617, -1.522), (2.043, 0.7285, -1.072), (2.043, 0.8617, -1.072), (1.908, 0.7277, -0.7578), (1.908, 0.8625, -0.7578), (1.644, 0.8574, -1.132), (1.745, 0.8574, -0.8969), (1.644, 0.8574, -1.464), (1.745, 0.8574, -1.698), (1.888, 0.8574, -1.698), (1.989, 0.8574, -1.463), (1.989, 0.8574, -1.131), (1.888, 0.8574, -0.8966), (1.631, 0.8704, -1.129), (1.738, 0.8704, -0.8861), (1.631, 0.8704, -1.466), (1.738, 0.8704, -1.709), (1.895, 0.8704, -1.709), (2.002, 0.8704, -1.465), (2.002, 0.8704, -1.128), (1.895, 0.8704, -0.8857), (1.634, 0.8234, -1.13), (1.739, 0.8242, -0.8883), (1.634, 0.8234, -1.466), (1.739, 0.8242, -1.707), (1.894, 0.8242, -1.706), (1.999, 0.8234, -1.465), (1.998, 0.8234, -1.129), (1.893, 0.8242, -0.8879), (-0.9544, -0.8721, 0.04023), (-0.6617, -0.7936, 1.823), (-0.6617, 4.389e-09, 1.823), (-0.6617, 0.7936, 1.823), (-0.9544, 0.8721, 0.04023), (-0.9544, 4.389e-09, 0.04023)], [], [(25, 9, 176, 181), (24, 13, 218, 221), (6, 14, 32, 33), (13, 24, 198, 200), (21, 15, 4, 18), (20, 10, 1, 19), (16, 20, 19, 5), (7, 13, 20, 16), (13, 3, 10, 20), (8, 21, 18, 0), (2, 12, 21, 8), (12, 6, 15, 21), (18, 22, 9, 0), (4, 17, 22, 18), (5, 19, 216, 214), (16, 5, 36, 35), (4, 15, 34, 38), (5, 17, 37, 36), (12, 24, 14, 6), (2, 11, 24, 12), (1, 9, 205, 204), (104, 103, 26, 29), (122, 133, 70, 69, 71), (1, 10, 178, 177), (29, 26, 80, 83), (31, 28, 82, 85), (110, 92, 30, 27), (28, 31, 69, 70), (103, 110, 27, 26), (121, 104, 29, 28), (37, 38, 46, 45), (38, 34, 42, 46), (36, 37, 247, 246), (33, 32, 23, 41), (7, 16, 35, 39), (17, 4, 38, 37), (14, 7, 39, 32), (15, 6, 33, 34), (48, 23, 261, 263), (51, 53, 58, 59), (302, 296, 40, 49), (43, 44, 259, 258), (34, 33, 41, 42), (39, 35, 43, 47), (32, 39, 242, 243), (35, 36, 44, 43), (327, 326, 338, 339), (328, 327, 339, 340), (314, 313, 50, 52), (320, 314, 52, 51), (313, 302, 49, 50), (23, 48, 54, 56), (343, 344, 65, 64, 63), (56, 54, 60, 62), (320, 51, 59, 332), (53, 40, 57, 58), (301, 23, 56, 326), (48, 45, 55, 54), (59, 58, 64, 65), (332, 59, 65, 344), (58, 57, 63, 64), (326, 56, 62, 338), (54, 55, 61, 60), (9, 25, 66, 68), (128, 67, 78, 152), (9, 68, 77, 73), (25, 11, 67, 66), (31, 30, 71, 69), (145, 75, 79, 157), (139, 73, 77, 151), (67, 11, 74, 78), (121, 28, 75, 145), (97, 9, 73, 139), (122, 71, 76, 146), (71, 30, 72, 76), (28, 70, 79, 75), (26, 27, 81, 80), (30, 31, 85, 84), (27, 30, 84, 81), (28, 29, 83, 82), (84, 85, 91, 90), (90, 91, 163, 162), (81, 84, 90, 87), (82, 83, 89, 88), (85, 82, 88, 91), (83, 80, 86, 89), (80, 81, 87, 86), (68, 127, 151, 77), (127, 126, 150, 151), (126, 125, 149, 150), (125, 124, 148, 149), (124, 123, 147, 148), (123, 122, 146, 147), (30, 92, 134, 72), (92, 93, 135, 134), (93, 94, 136, 135), (94, 95, 137, 136), (95, 96, 138, 137), (96, 97, 139, 138), (11, 116, 140, 74), (116, 117, 141, 140), (117, 118, 142, 141), (118, 119, 143, 142), (119, 120, 144, 143), (120, 121, 145, 144), (72, 134, 146, 76), (134, 135, 147, 146), (135, 136, 148, 147), (136, 137, 149, 148), (137, 138, 150, 149), (138, 139, 151, 150), (74, 140, 152, 78), (140, 141, 153, 152), (141, 142, 154, 153), (142, 143, 155, 154), (143, 144, 156, 155), (144, 145, 157, 156), (70, 133, 157, 79), (133, 132, 156, 157), (132, 131, 155, 156), (131, 130, 154, 155), (130, 129, 153, 154), (129, 128, 152, 153), (11, 2, 109, 116), (116, 109, 108, 117), (117, 108, 107, 118), (118, 107, 106, 119), (119, 106, 105, 120), (120, 105, 104, 121), (8, 0, 115, 98), (98, 115, 114, 99), (99, 114, 113, 100), (100, 113, 112, 101), (101, 112, 111, 102), (102, 111, 110, 103), (0, 9, 97, 115), (115, 97, 96, 114), (114, 96, 95, 113), (113, 95, 94, 112), (112, 94, 93, 111), (111, 93, 92, 110), (68, 66, 67, 128, 127), (127, 128, 129, 126), (126, 129, 130, 125), (125, 130, 131, 124), (124, 131, 132, 123), (123, 132, 133, 122), (2, 8, 98, 109), (109, 98, 99, 108), (108, 99, 100, 107), (107, 100, 101, 106), (106, 101, 102, 105), (105, 102, 103, 104), (163, 160, 166, 169), (87, 90, 162, 159), (88, 89, 161, 160), (91, 88, 160, 163), (89, 86, 158, 161), (86, 87, 159, 158), (165, 168, 174, 171), (161, 158, 164, 167), (158, 159, 165, 164), (162, 163, 169, 168), (159, 162, 168, 165), (160, 161, 167, 166), (133, 132, 131, 130, 129, 128, 67, 11, 66, 69, 28, 70), (127, 126, 125, 124, 123, 122, 71, 30, 69, 66, 9, 68), (175, 172, 173, 170, 171, 174), (166, 167, 173, 172), (169, 166, 172, 175), (167, 164, 170, 173), (164, 165, 171, 170), (168, 169, 175, 174), (9, 1, 177, 176), (3, 11, 180, 179), (10, 3, 179, 178), (11, 25, 181, 180), (179, 180, 234, 233), (203, 204, 190, 194), (198, 201, 195, 196), (9, 22, 199, 205), (24, 11, 201, 198), (3, 13, 200, 202), (11, 3, 202, 201), (22, 19, 203, 199), (19, 1, 204, 203), (192, 193, 183, 189), (196, 195, 185, 182), (202, 200, 197, 191), (199, 203, 194, 193), (200, 198, 196, 197), (204, 205, 192, 190), (201, 202, 191, 195), (205, 199, 193, 192), (185, 186, 209, 210), (189, 183, 212, 206), (195, 191, 186, 185), (190, 192, 189, 188), (197, 196, 182, 184), (193, 194, 187, 183), (191, 197, 184, 186), (194, 190, 188, 187), (212, 208, 207, 206), (210, 209, 211, 213), (188, 189, 206, 207), (184, 182, 213, 211), (183, 187, 208, 212), (186, 184, 211, 209), (187, 188, 207, 208), (182, 185, 210, 213), (214, 216, 224, 222), (17, 5, 214, 215), (19, 22, 217, 216), (22, 17, 215, 217), (216, 217, 225, 224), (7, 14, 220, 219), (14, 24, 221, 220), (13, 7, 219, 218), (223, 222, 224, 225), (229, 226, 227, 228), (220, 221, 229, 228), (218, 219, 227, 226), (217, 215, 223, 225), (221, 218, 226, 229), (215, 214, 222, 223), (219, 220, 228, 227), (234, 235, 241, 240), (178, 179, 233, 232), (180, 181, 235, 234), (177, 178, 232, 231), (176, 177, 231, 230), (181, 176, 230, 235), (241, 236, 1020, 1025), (231, 232, 238, 237), (230, 231, 237, 236), (235, 230, 236, 241), (233, 234, 240, 239), (232, 233, 239, 238), (249, 248, 256, 257), (23, 32, 243, 244), (47, 23, 244, 245), (39, 47, 245, 242), (245, 244, 252, 253), (45, 44, 248, 249), (44, 36, 246, 248), (37, 45, 249, 247), (251, 250, 253, 252), (254, 255, 257, 256), (243, 242, 250, 251), (248, 246, 254, 256), (242, 245, 253, 250), (244, 243, 251, 252), (247, 249, 257, 255), (246, 247, 255, 254), (259, 262, 268, 265), (263, 261, 267, 269), (44, 45, 262, 259), (45, 48, 263, 262), (47, 43, 258, 260), (23, 47, 260, 261), (266, 264, 270, 272), (268, 269, 275, 274), (261, 260, 266, 267), (262, 263, 269, 268), (260, 258, 264, 266), (258, 259, 265, 264), (275, 270, 271, 274), (273, 272, 270, 275), (264, 265, 271, 270), (269, 267, 273, 275), (265, 268, 274, 271), (267, 266, 272, 273), (329, 328, 340, 341), (289, 276, 295, 293, 291), (278, 279, 281, 280), (330, 329, 341, 342), (290, 291, 293, 292), (280, 281, 283, 282), (294, 295, 276, 277), (288, 289, 291, 290), (282, 283, 285, 284), (281, 279, 287, 285, 283), (277, 276, 289, 288), (284, 285, 287, 286), (277, 288, 290, 292, 294), (292, 293, 295, 294), (286, 287, 279, 278), (278, 280, 282, 284, 286), (331, 330, 342, 343), (57, 331, 343, 63), (40, 65, 64, 63, 51, 52, 50, 49), (55, 337, 349, 61), (337, 336, 348, 349), (336, 335, 347, 348), (335, 334, 346, 347), (334, 333, 345, 346), (333, 332, 344, 345), (40, 296, 331, 57), (296, 297, 330, 331), (297, 298, 329, 330), (298, 299, 328, 329), (299, 300, 327, 328), (300, 301, 326, 327), (45, 325, 337, 55), (325, 324, 336, 337), (324, 323, 335, 336), (323, 322, 334, 335), (322, 321, 333, 334), (321, 320, 332, 333), (62, 60, 61, 349, 338), (338, 349, 348, 339), (339, 348, 347, 340), (340, 347, 346, 341), (341, 346, 345, 342), (342, 345, 344, 343), (42, 41, 307, 308), (308, 307, 306, 309), (309, 306, 305, 310), (310, 305, 304, 311), (311, 304, 303, 312), (312, 303, 302, 313), (45, 46, 319, 325), (325, 319, 318, 324), (324, 318, 317, 323), (323, 317, 316, 322), (322, 316, 315, 321), (321, 315, 314, 320), (46, 42, 308, 319), (319, 308, 309, 318), (318, 309, 310, 317), (317, 310, 311, 316), (316, 311, 312, 315), (315, 312, 313, 314), (41, 23, 301, 307), (307, 301, 300, 306), (306, 300, 299, 305), (305, 299, 298, 304), (304, 298, 297, 303), (303, 297, 296, 302), (350, 351, 353, 352), (352, 353, 355, 354), (354, 355, 357, 356), (356, 357, 359, 358), (358, 359, 361, 360), (360, 361, 363, 362), (363, 361, 371, 372), (362, 363, 365, 364), (364, 365, 351, 350), (350, 352, 354, 356, 358, 360, 362, 364), (371, 370, 378, 379), (359, 357, 369, 370), (365, 363, 372, 373), (355, 353, 366, 368), (361, 359, 370, 371), (351, 365, 373, 367), (353, 351, 367, 366), (357, 355, 368, 369), (381, 380, 388, 389), (369, 368, 376, 377), (366, 367, 375, 374), (367, 373, 381, 375), (372, 371, 379, 380), (370, 369, 377, 378), (368, 366, 374, 376), (373, 372, 380, 381), (382, 383, 389, 388, 387, 386, 385, 384), (379, 378, 386, 387), (377, 376, 384, 385), (374, 375, 383, 382), (375, 381, 389, 383), (380, 379, 387, 388), (378, 377, 385, 386), (376, 374, 382, 384), (390, 391, 393, 392), (392, 393, 395, 394), (394, 395, 397, 396), (396, 397, 399, 398), (398, 399, 401, 400), (400, 401, 403, 402), (403, 401, 411, 412), (402, 403, 405, 404), (404, 405, 391, 390), (390, 392, 394, 396, 398, 400, 402, 404), (411, 410, 418, 419), (399, 397, 409, 410), (405, 403, 412, 413), (395, 393, 406, 408), (401, 399, 410, 411), (391, 405, 413, 407), (393, 391, 407, 406), (397, 395, 408, 409), (421, 420, 428, 429), (409, 408, 416, 417), (406, 407, 415, 414), (407, 413, 421, 415), (412, 411, 419, 420), (410, 409, 417, 418), (408, 406, 414, 416), (413, 412, 420, 421), (422, 423, 429, 428, 427, 426, 425, 424), (419, 418, 426, 427), (417, 416, 424, 425), (414, 415, 423, 422), (415, 421, 429, 423), (420, 419, 427, 428), (418, 417, 425, 426), (416, 414, 422, 424), (443, 445, 437, 435), (441, 442, 434, 433), (439, 440, 432, 431), (444, 438, 430, 436), (445, 444, 436, 437), (442, 443, 435, 434), (440, 441, 433, 432), (437, 436, 430, 431, 432, 433, 434, 435), (446, 447, 439, 438), (451, 453, 445, 443), (449, 450, 442, 441), (447, 448, 440, 439), (452, 446, 438, 444), (453, 452, 444, 445), (450, 451, 443, 442), (438, 439, 431, 430), (462, 464, 451, 450), (466, 468, 452, 453), (468, 454, 446, 452), (458, 460, 449, 448), (464, 466, 453, 451), (454, 456, 447, 446), (460, 462, 450, 449), (448, 449, 441, 440), (469, 467, 465, 463, 461, 459, 457, 455), (455, 454, 468, 469), (457, 456, 454, 455), (456, 458, 448, 447), (459, 458, 456, 457), (461, 460, 458, 459), (463, 462, 460, 461), (465, 464, 462, 463), (467, 466, 464, 465), (469, 468, 466, 467), (470, 471, 473, 472), (472, 473, 475, 474), (474, 475, 477, 476), (476, 477, 479, 478), (478, 479, 481, 480), (480, 481, 483, 482), (483, 481, 491, 492), (482, 483, 485, 484), (484, 485, 471, 470), (470, 472, 474, 476, 478, 480, 482, 484), (491, 490, 498, 499), (479, 477, 489, 490), (485, 483, 492, 493), (475, 473, 486, 488), (481, 479, 490, 491), (471, 485, 493, 487), (473, 471, 487, 486), (477, 475, 488, 489), (501, 500, 508, 509), (489, 488, 496, 497), (486, 487, 495, 494), (487, 493, 501, 495), (492, 491, 499, 500), (490, 489, 497, 498), (488, 486, 494, 496), (493, 492, 500, 501), (502, 503, 509, 508, 507, 506, 505, 504), (499, 498, 506, 507), (497, 496, 504, 505), (494, 495, 503, 502), (495, 501, 509, 503), (500, 499, 507, 508), (498, 497, 505, 506), (496, 494, 502, 504), (53, 51, 63, 40, 65), (40, 53, 63), (535, 691, 686, 519), (534, 731, 728, 523), (516, 543, 542, 524), (523, 710, 708, 534), (531, 528, 514, 525), (530, 529, 511, 520), (526, 515, 529, 530), (517, 526, 530, 523), (523, 530, 520, 513), (518, 510, 528, 531), (512, 518, 531, 522), (522, 531, 525, 516), (528, 510, 519, 532), (514, 528, 532, 527), (515, 724, 726, 529), (526, 545, 546, 515), (514, 548, 544, 525), (515, 546, 547, 527), (522, 516, 524, 534), (512, 522, 534, 521), (511, 714, 715, 519), (614, 539, 536, 613), (632, 581, 579, 580, 643), (511, 687, 688, 520), (539, 593, 590, 536), (541, 595, 592, 538), (620, 537, 540, 602), (538, 580, 579, 541), (613, 536, 537, 620), (631, 538, 539, 614), (547, 555, 556, 548), (548, 556, 552, 544), (546, 756, 757, 547), (543, 551, 533, 542), (517, 549, 545, 526), (527, 547, 548, 514), (524, 542, 549, 517), (525, 544, 543, 516), (558, 773, 771, 533), (561, 569, 568, 563), (812, 559, 550, 806), (553, 768, 769, 554), (544, 552, 551, 543), (549, 557, 553, 545), (542, 753, 752, 549), (545, 553, 554, 546), (837, 849, 848, 836), (838, 850, 849, 837), (824, 562, 560, 823), (830, 561, 562, 824), (823, 560, 559, 812), (533, 566, 564, 558), (853, 573, 574, 575, 854), (566, 572, 570, 564), (830, 842, 569, 561), (563, 568, 567, 550), (811, 836, 566, 533), (558, 564, 565, 555), (569, 575, 574, 568), (842, 854, 575, 569), (568, 574, 573, 567), (836, 848, 572, 566), (564, 570, 571, 565), (519, 578, 576, 535), (638, 662, 588, 577), (519, 583, 587, 578), (535, 576, 577, 521), (541, 579, 581, 540), (655, 667, 589, 585), (649, 661, 587, 583), (577, 588, 584, 521), (631, 655, 585, 538), (607, 649, 583, 519), (632, 656, 586, 581), (581, 586, 582, 540), (538, 585, 589, 580), (536, 590, 591, 537), (540, 594, 595, 541), (537, 591, 594, 540), (538, 592, 593, 539), (594, 600, 601, 595), (600, 672, 673, 601), (591, 597, 600, 594), (592, 598, 599, 593), (595, 601, 598, 592), (593, 599, 596, 590), (590, 596, 597, 591), (578, 587, 661, 637), (637, 661, 660, 636), (636, 660, 659, 635), (635, 659, 658, 634), (634, 658, 657, 633), (633, 657, 656, 632), (540, 582, 644, 602), (602, 644, 645, 603), (603, 645, 646, 604), (604, 646, 647, 605), (605, 647, 648, 606), (606, 648, 649, 607), (521, 584, 650, 626), (626, 650, 651, 627), (627, 651, 652, 628), (628, 652, 653, 629), (629, 653, 654, 630), (630, 654, 655, 631), (582, 586, 656, 644), (644, 656, 657, 645), (645, 657, 658, 646), (646, 658, 659, 647), (647, 659, 660, 648), (648, 660, 661, 649), (584, 588, 662, 650), (650, 662, 663, 651), (651, 663, 664, 652), (652, 664, 665, 653), (653, 665, 666, 654), (654, 666, 667, 655), (580, 589, 667, 643), (643, 667, 666, 642), (642, 666, 665, 641), (641, 665, 664, 640), (640, 664, 663, 639), (639, 663, 662, 638), (521, 626, 619, 512), (626, 627, 618, 619), (627, 628, 617, 618), (628, 629, 616, 617), (629, 630, 615, 616), (630, 631, 614, 615), (518, 608, 625, 510), (608, 609, 624, 625), (609, 610, 623, 624), (610, 611, 622, 623), (611, 612, 621, 622), (612, 613, 620, 621), (510, 625, 607, 519), (625, 624, 606, 607), (624, 623, 605, 606), (623, 622, 604, 605), (622, 621, 603, 604), (621, 620, 602, 603), (578, 637, 638, 577, 576), (637, 636, 639, 638), (636, 635, 640, 639), (635, 634, 641, 640), (634, 633, 642, 641), (633, 632, 643, 642), (512, 619, 608, 518), (619, 618, 609, 608), (618, 617, 610, 609), (617, 616, 611, 610), (616, 615, 612, 611), (615, 614, 613, 612), (673, 679, 676, 670), (597, 669, 672, 600), (598, 670, 671, 599), (601, 673, 670, 598), (599, 671, 668, 596), (596, 668, 669, 597), (675, 681, 684, 678), (671, 677, 674, 668), (668, 674, 675, 669), (672, 678, 679, 673), (669, 675, 678, 672), (670, 676, 677, 671), (643, 580, 538, 579, 576, 521, 577, 638, 639, 640, 641, 642), (637, 578, 519, 576, 579, 540, 581, 632, 633, 634, 635, 636), (685, 684, 681, 680, 683, 682), (676, 682, 683, 677), (679, 685, 682, 676), (677, 683, 680, 674), (674, 680, 681, 675), (678, 684, 685, 679), (519, 686, 687, 511), (513, 689, 690, 521), (520, 688, 689, 513), (521, 690, 691, 535), (689, 743, 744, 690), (713, 704, 700, 714), (708, 706, 705, 711), (519, 715, 709, 532), (534, 708, 711, 521), (513, 712, 710, 523), (521, 711, 712, 513), (532, 709, 713, 529), (529, 713, 714, 511), (702, 699, 693, 703), (706, 692, 695, 705), (712, 701, 707, 710), (709, 703, 704, 713), (710, 707, 706, 708), (714, 700, 702, 715), (711, 705, 701, 712), (715, 702, 703, 709), (695, 720, 719, 696), (699, 716, 722, 693), (705, 695, 696, 701), (700, 698, 699, 702), (707, 694, 692, 706), (703, 693, 697, 704), (701, 696, 694, 707), (704, 697, 698, 700), (722, 716, 717, 718), (720, 723, 721, 719), (698, 717, 716, 699), (694, 721, 723, 692), (693, 722, 718, 697), (696, 719, 721, 694), (697, 718, 717, 698), (692, 723, 720, 695), (724, 732, 734, 726), (527, 725, 724, 515), (529, 726, 727, 532), (532, 727, 725, 527), (726, 734, 735, 727), (517, 729, 730, 524), (524, 730, 731, 534), (523, 728, 729, 517), (733, 735, 734, 732), (739, 738, 737, 736), (730, 738, 739, 731), (728, 736, 737, 729), (727, 735, 733, 725), (731, 739, 736, 728), (725, 733, 732, 724), (729, 737, 738, 730), (744, 750, 751, 745), (688, 742, 743, 689), (690, 744, 745, 691), (687, 741, 742, 688), (686, 740, 741, 687), (691, 745, 740, 686), (748, 747, 746, 751, 750, 749), (741, 747, 748, 742), (740, 746, 747, 741), (745, 751, 746, 740), (743, 749, 750, 744), (742, 748, 749, 743), (759, 767, 766, 758), (533, 754, 753, 542), (557, 755, 754, 533), (549, 752, 755, 557), (755, 763, 762, 754), (555, 759, 758, 554), (554, 758, 756, 546), (547, 757, 759, 555), (761, 762, 763, 760), (764, 766, 767, 765), (753, 761, 760, 752), (758, 766, 764, 756), (752, 760, 763, 755), (754, 762, 761, 753), (757, 765, 767, 759), (756, 764, 765, 757), (769, 775, 778, 772), (773, 779, 777, 771), (554, 769, 772, 555), (555, 772, 773, 558), (557, 770, 768, 553), (533, 771, 770, 557), (776, 782, 780, 774), (778, 784, 785, 779), (771, 777, 776, 770), (772, 778, 779, 773), (770, 776, 774, 768), (768, 774, 775, 769), (785, 784, 781, 780), (783, 785, 780, 782), (774, 780, 781, 775), (779, 785, 783, 777), (775, 781, 784, 778), (777, 783, 782, 776), (839, 851, 850, 838), (799, 801, 803, 805, 786), (788, 790, 791, 789), (840, 852, 851, 839), (800, 802, 803, 801), (790, 792, 793, 791), (804, 787, 786, 805), (798, 800, 801, 799), (792, 794, 795, 793), (791, 793, 795, 797, 789), (787, 798, 799, 786), (794, 796, 797, 795), (787, 804, 802, 800, 798), (802, 804, 805, 803), (796, 788, 789, 797), (788, 796, 794, 792, 790), (841, 853, 852, 840), (567, 573, 853, 841), (550, 559, 560, 562, 561, 573, 574, 575), (565, 571, 859, 847), (847, 859, 858, 846), (846, 858, 857, 845), (845, 857, 856, 844), (844, 856, 855, 843), (843, 855, 854, 842), (550, 567, 841, 806), (806, 841, 840, 807), (807, 840, 839, 808), (808, 839, 838, 809), (809, 838, 837, 810), (810, 837, 836, 811), (555, 565, 847, 835), (835, 847, 846, 834), (834, 846, 845, 833), (833, 845, 844, 832), (832, 844, 843, 831), (831, 843, 842, 830), (572, 848, 859, 571, 570), (848, 849, 858, 859), (849, 850, 857, 858), (850, 851, 856, 857), (851, 852, 855, 856), (852, 853, 854, 855), (552, 818, 817, 551), (818, 819, 816, 817), (819, 820, 815, 816), (820, 821, 814, 815), (821, 822, 813, 814), (822, 823, 812, 813), (555, 835, 829, 556), (835, 834, 828, 829), (834, 833, 827, 828), (833, 832, 826, 827), (832, 831, 825, 826), (831, 830, 824, 825), (556, 829, 818, 552), (829, 828, 819, 818), (828, 827, 820, 819), (827, 826, 821, 820), (826, 825, 822, 821), (825, 824, 823, 822), (551, 817, 811, 533), (817, 816, 810, 811), (816, 815, 809, 810), (815, 814, 808, 809), (814, 813, 807, 808), (813, 812, 806, 807), (860, 862, 863, 861), (862, 864, 865, 863), (864, 866, 867, 865), (866, 868, 869, 867), (868, 870, 871, 869), (870, 872, 873, 871), (873, 882, 881, 871), (872, 874, 875, 873), (874, 860, 861, 875), (860, 874, 872, 870, 868, 866, 864, 862), (881, 889, 888, 880), (869, 880, 879, 867), (875, 883, 882, 873), (865, 878, 876, 863), (871, 881, 880, 869), (861, 877, 883, 875), (863, 876, 877, 861), (867, 879, 878, 865), (891, 899, 898, 890), (879, 887, 886, 878), (876, 884, 885, 877), (877, 885, 891, 883), (882, 890, 889, 881), (880, 888, 887, 879), (878, 886, 884, 876), (883, 891, 890, 882), (892, 894, 895, 896, 897, 898, 899, 893), (889, 897, 896, 888), (887, 895, 894, 886), (884, 892, 893, 885), (885, 893, 899, 891), (890, 898, 897, 889), (888, 896, 895, 887), (886, 894, 892, 884), (900, 902, 903, 901), (902, 904, 905, 903), (904, 906, 907, 905), (906, 908, 909, 907), (908, 910, 911, 909), (910, 912, 913, 911), (913, 922, 921, 911), (912, 914, 915, 913), (914, 900, 901, 915), (900, 914, 912, 910, 908, 906, 904, 902), (921, 929, 928, 920), (909, 920, 919, 907), (915, 923, 922, 913), (905, 918, 916, 903), (911, 921, 920, 909), (901, 917, 923, 915), (903, 916, 917, 901), (907, 919, 918, 905), (931, 939, 938, 930), (919, 927, 926, 918), (916, 924, 925, 917), (917, 925, 931, 923), (922, 930, 929, 921), (920, 928, 927, 919), (918, 926, 924, 916), (923, 931, 930, 922), (932, 934, 935, 936, 937, 938, 939, 933), (929, 937, 936, 928), (927, 935, 934, 926), (924, 932, 933, 925), (925, 933, 939, 931), (930, 938, 937, 929), (928, 936, 935, 927), (926, 934, 932, 924), (953, 945, 947, 955), (951, 943, 944, 952), (949, 941, 942, 950), (954, 946, 940, 948), (955, 947, 946, 954), (952, 944, 945, 953), (950, 942, 943, 951), (947, 945, 944, 943, 942, 941, 940, 946), (956, 948, 949, 957), (961, 953, 955, 963), (959, 951, 952, 960), (957, 949, 950, 958), (962, 954, 948, 956), (963, 955, 954, 962), (960, 952, 953, 961), (948, 940, 941, 949), (972, 960, 961, 974), (976, 963, 962, 978), (978, 962, 956, 964), (968, 958, 959, 970), (974, 961, 963, 976), (964, 956, 957, 966), (970, 959, 960, 972), (958, 950, 951, 959), (979, 965, 967, 969, 971, 973, 975, 977), (965, 979, 978, 964), (967, 965, 964, 966), (966, 957, 958, 968), (969, 967, 966, 968), (971, 969, 968, 970), (973, 971, 970, 972), (975, 973, 972, 974), (977, 975, 974, 976), (979, 977, 976, 978), (980, 982, 983, 981), (982, 984, 985, 983), (984, 986, 987, 985), (986, 988, 989, 987), (988, 990, 991, 989), (990, 992, 993, 991), (993, 1002, 1001, 991), (992, 994, 995, 993), (994, 980, 981, 995), (980, 994, 992, 990, 988, 986, 984, 982), (1001, 1009, 1008, 1000), (989, 1000, 999, 987), (995, 1003, 1002, 993), (985, 998, 996, 983), (991, 1001, 1000, 989), (981, 997, 1003, 995), (983, 996, 997, 981), (987, 999, 998, 985), (1011, 1019, 1018, 1010), (999, 1007, 1006, 998), (996, 1004, 1005, 997), (997, 1005, 1011, 1003), (1002, 1010, 1009, 1001), (1000, 1008, 1007, 999), (998, 1006, 1004, 996), (1003, 1011, 1010, 1002), (1012, 1014, 1015, 1016, 1017, 1018, 1019, 1013), (1009, 1017, 1016, 1008), (1007, 1015, 1014, 1006), (1004, 1012, 1013, 1005), (1005, 1013, 1019, 1011), (1010, 1018, 1017, 1009), (1008, 1016, 1015, 1007), (1006, 1014, 1012, 1004), (563, 575, 550, 573, 561), (550, 573, 563), (28, 69, 579, 538), (66, 11, 521, 576), (9, 66, 576, 519), (69, 30, 540, 579), (53, 65, 575, 563), (63, 53, 563, 573), (1022, 1023, 1024, 1025, 1020, 1021), (239, 240, 1024, 1023), (238, 239, 1023, 1022), (240, 241, 1025, 1024), (237, 238, 1022, 1021), (236, 237, 1021, 1020)])
me_cube_001.polygons.foreach_set('material_index', [0, 0, 0, 0, 0, 0, 0, 0, 0, 0, 0, 0, 0, 0, 0, 0, 0, 0, 0, 0, 0, 0, 0, 0, 0, 0, 0, 0, 0, 0, 0, 0, 0, 0, 0, 0, 0, 0, 0, 0, 0, 0, 0, 0, 0, 0, 0, 0, 0, 0, 0, 0, 0, 0, 0, 0, 0, 0, 0, 0, 0, 0, 0, 0, 0, 0, 0, 0, 0, 0, 0, 0, 0, 0, 0, 0, 0, 0, 0, 0, 0, 0, 0, 0, 0, 0, 0, 0, 0, 0, 0, 0, 0, 0, 0, 0, 0, 0, 0, 0, 0, 0, 0, 0, 0, 0, 0, 0, 0, 0, 0, 0, 0, 0, 0, 0, 0, 0, 0, 0, 0, 0, 0, 0, 0, 0, 0, 0, 0, 0, 0, 0, 0, 0, 0, 0, 0, 0, 0, 0, 0, 0, 0, 0, 0, 0, 0, 0, 0, 0, 0, 0, 0, 0, 0, 0, 0, 0, 0, 1, 0, 0, 0, 0, 0, 0, 0, 1, 1, 1, 1, 1, 1, 0, 0, 0, 0, 0, 0, 0, 0, 0, 0, 0, 0, 0, 0, 0, 0, 0, 0, 0, 0, 0, 0, 0, 0, 0, 0, 0, 0, 0, 2, 2, 0, 0, 0, 0, 0, 0, 0, 0, 0, 0, 0, 0, 0, 0, 2, 2, 0, 0, 0, 0, 0, 0, 0, 0, 0, 0, 0, 0, 0, 0, 0, 0, 0, 0, 0, 0, 0, 0, 0, 0, 0, 0, 2, 2, 0, 0, 0, 0, 0, 0, 0, 0, 0, 0, 0, 0, 0, 0, 0, 0, 0, 0, 2, 2, 0, 0, 0, 0, 0, 3, 3, 0, 3, 3, 3, 3, 3, 3, 3, 3, 3, 3, 3, 3, 0, 0, 0, 0, 0, 0, 0, 0, 0, 0, 0, 0, 0, 0, 0, 0, 0, 0, 0, 0, 0, 0, 0, 0, 0, 0, 0, 0, 0, 0, 0, 0, 0, 0, 0, 0, 0, 0, 0, 0, 0, 0, 0, 0, 0, 0, 0, 0, 0, 0, 0, 4, 4, 4, 4, 4, 4, 4, 4, 4, 4, 4, 4, 4, 4, 4, 4, 4, 4, 4, 4, 4, 4, 4, 4, 4, 4, 1, 4, 4, 4, 4, 4, 4, 4, 4, 4, 4, 4, 4, 4, 4, 4, 4, 4, 4, 4, 4, 4, 4, 4, 4, 4, 4, 4, 4, 4, 4, 4, 4, 4, 1, 4, 4, 4, 4, 4, 4, 4, 4, 4, 4, 4, 4, 4, 4, 1, 4, 4, 4, 4, 4, 4, 4, 4, 4, 4, 4, 4, 4, 4, 4, 4, 4, 4, 4, 4, 4, 4, 4, 4, 4, 4, 4, 4, 4, 4, 4, 4, 4, 4, 4, 4, 4, 4, 4, 4, 4, 4, 4, 4, 4, 4, 4, 4, 4, 4, 4, 4, 1, 4, 4, 4, 4, 4, 4, 4, 0, 0, 0, 0, 0, 0, 0, 0, 0, 0, 0, 0, 0, 0, 0, 0, 0, 0, 0, 0, 0, 0, 0, 0, 0, 0, 0, 0, 0, 0, 0, 0, 0, 0, 0, 0, 0, 0, 0, 0, 0, 0, 0, 0, 0, 0, 0, 0, 0, 0, 0, 0, 0, 0, 0, 0, 0, 0, 0, 0, 0, 0, 0, 0, 0, 0, 0, 0, 0, 0, 0, 0, 0, 0, 0, 0, 0, 0, 0, 0, 0, 0, 0, 0, 0, 0, 0, 0, 0, 0, 0, 0, 0, 0, 0, 0, 0, 0, 0, 0, 0, 0, 0, 0, 0, 0, 0, 0, 0, 0, 0, 0, 0, 0, 0, 0, 0, 0, 0, 0, 0, 0, 0, 0, 0, 0, 0, 0, 0, 0, 0, 0, 0, 0, 0, 0, 0, 0, 0, 0, 0, 0, 0, 0, 0, 0, 0, 0, 0, 0, 0, 0, 0, 0, 0, 0, 0, 0, 0, 0, 0, 1, 0, 0, 0, 0, 0, 0, 0, 1, 1, 1, 1, 1, 1, 0, 0, 0, 0, 0, 0, 0, 0, 0, 0, 0, 0, 0, 0, 0, 0, 0, 0, 0, 0, 0, 0, 0, 0, 0, 0, 0, 0, 0, 2, 2, 0, 0, 0, 0, 0, 0, 0, 0, 0, 0, 0, 0, 0, 0, 2, 2, 0, 0, 0, 0, 0, 0, 0, 0, 0, 0, 0, 0, 2, 0, 0, 0, 0, 0, 0, 0, 0, 0, 0, 0, 0, 0, 2, 2, 0, 0, 0, 0, 0, 0, 0, 0, 0, 0, 0, 0, 0, 0, 0, 0, 0, 0, 2, 2, 0, 0, 0, 0, 0, 3, 3, 0, 3, 3, 3, 3, 3, 3, 3, 3, 3, 3, 3, 3, 0, 0, 0, 0, 0, 0, 0, 0, 0, 0, 0, 0, 0, 0, 0, 0, 0, 0, 0, 0, 0, 0, 0, 0, 0, 0, 0, 0, 0, 0, 0, 0, 0, 0, 0, 0, 0, 0, 0, 0, 0, 0, 0, 0, 0, 0, 0, 0, 0, 0, 0, 4, 4, 4, 4, 4, 4, 4, 4, 4, 4, 4, 4, 4, 4, 4, 4, 4, 4, 4, 4, 4, 4, 4, 4, 4, 4, 1, 4, 4, 4, 4, 4, 4, 4, 4, 4, 4, 4, 4, 4, 4, 4, 4, 4, 4, 4, 4, 4, 4, 4, 4, 4, 4, 4, 4, 4, 4, 4, 4, 4, 1, 4, 4, 4, 4, 4, 4, 4, 4, 4, 4, 4, 4, 4, 4, 1, 4, 4, 4, 4, 4, 4, 4, 4, 4, 4, 4, 4, 4, 4, 4, 4, 4, 4, 4, 4, 4, 4, 4, 4, 4, 4, 4, 4, 4, 4, 4, 4, 4, 4, 4, 4, 4, 4, 4, 4, 4, 4, 4, 4, 4, 4, 4, 4, 4, 4, 4, 4, 1, 4, 4, 4, 4, 4, 4, 4, 0, 0, 0, 0, 0, 0, 0, 0, 2, 0, 0, 0, 0, 0])
me_cube_001.materials.append(mat_greengloss)
me_cube_001.materials.append(mat_metal)
me_cube_001.materials.append(mat_carwindowshader)
me_cube_001.materials.append(mat_lights)
me_cube_001.materials.append(mat_tire)
me_cube_001.materials.append(None)
me_cube_001.use_remesh_preserve_volume = False
me_cube_001.use_remesh_preserve_attributes = False
me_cube_001.use_mirror_vertex_groups = False
me_cube_001.update()

# ---- objects
ob_sun = bpy.data.objects.new('Sun', light_sun)
ob_cube = bpy.data.objects.new('Cube', me_cube_001)
ob_camera = bpy.data.objects.new('Camera', cam_camera)

# ---- transforms, parenting, visibility, modifiers, constraints
ob_sun.location = (-8.529, 3.416, 5.497)
ob_sun.lineart.crease_threshold = 0.0
ob_cube.location = (0.0, 0.0, 0.0)
ob_cube.scale = (1.749, 1.749, 0.7533)
ob_cube.lineart.crease_threshold = 0.0
ob_camera.location = (7.481, -6.508, 5.344)
ob_camera.rotation_euler = (1.109, 0.0, 0.8149)
ob_camera.lock_rotations_4d = False
ob_camera.empty_display_type = 'ARROWS'
ob_camera.color = (0.0, 0.0, 0.0, 0.0)
ob_camera.display_type = 'WIRE'
ob_camera.lineart.crease_threshold = 0.0

# ---- collection membership
col_collection_1.objects.link(ob_sun)
col_collection_1.objects.link(ob_cube)
col_collection_1.objects.link(ob_camera)

# ---- scene / render settings (as saved in the file)
scene.camera = ob_camera
scene.frame_start = 1; scene.frame_end = 250; scene.frame_set(1)
scene.render.engine = 'CYCLES'
scene.render.resolution_percentage = 50
scene.render.dither_intensity = 0.0
scene.cycles.use_denoising = False
scene.cycles.samples = 128
scene.cycles.sampling_pattern = 'TABULATED_SOBOL'
scene.cycles.use_adaptive_sampling = False
scene.cycles.use_light_tree = False
scene.cycles.blur_glossy = 0.0
scene.cycles.sample_clamp_indirect = 0.0
scene.view_settings.view_transform = 'Standard'
bpy.context.view_layer.update()
